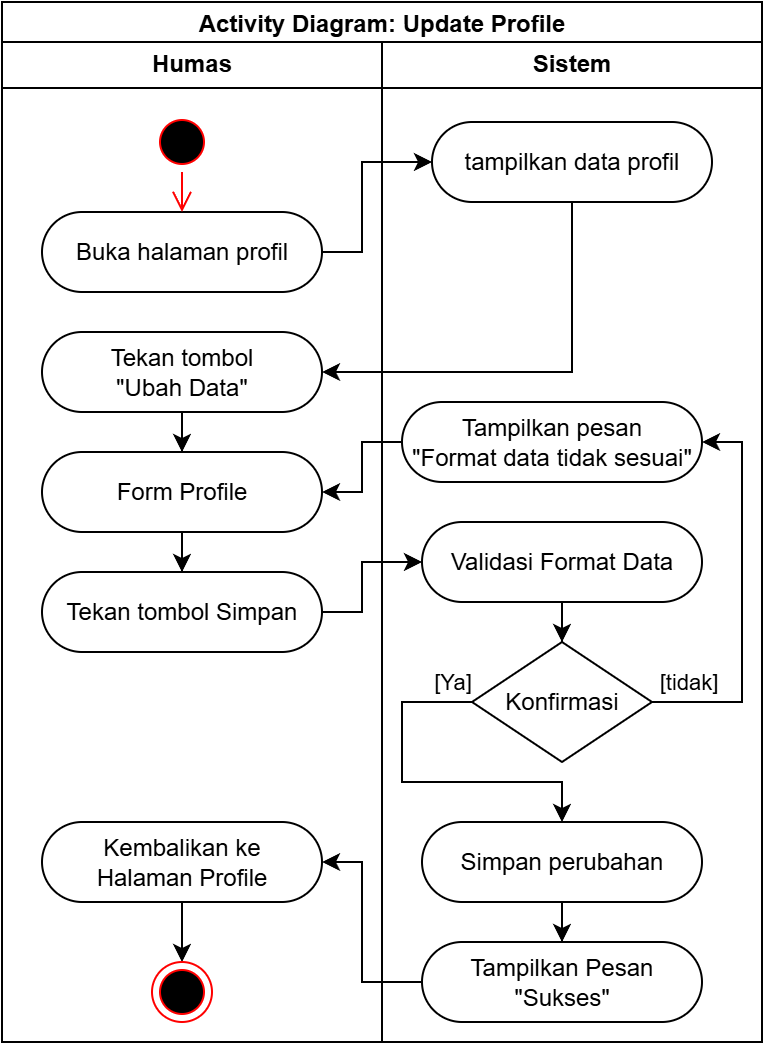

The diagram above was exported from draw.io. Its source (the exported page's mxGraphModel, read from the mxfile embedded in the PNG):
<mxGraphModel dx="2160" dy="2594" grid="1" gridSize="10" guides="1" tooltips="1" connect="1" arrows="1" fold="1" page="1" pageScale="1" pageWidth="850" pageHeight="1100" math="0" shadow="0">
  <root>
    <mxCell id="0" />
    <mxCell id="1" parent="0" />
    <mxCell id="2" parent="1" style="swimlane;whiteSpace=wrap;html=1;" value="Activity Diagram: Update Profile" vertex="1">
      <mxGeometry height="520" width="380" x="920" y="-480" as="geometry">
        <mxRectangle height="30" width="170" x="480" y="-200" as="alternateBounds" />
      </mxGeometry>
    </mxCell>
    <mxCell id="3" parent="2" style="swimlane;whiteSpace=wrap;html=1;" value="Humas" vertex="1">
      <mxGeometry height="500" width="190" y="20" as="geometry" />
    </mxCell>
    <mxCell id="4" parent="3" style="rounded=1;whiteSpace=wrap;html=1;arcSize=50;" value="Buka halaman profil" vertex="1">
      <mxGeometry height="40" width="140" x="20" y="85" as="geometry" />
    </mxCell>
    <mxCell id="5" parent="3" style="ellipse;html=1;shape=startState;fillColor=#000000;strokeColor=#ff0000;" value="" vertex="1">
      <mxGeometry height="30" width="30" x="75" y="35" as="geometry" />
    </mxCell>
    <mxCell id="6" edge="1" parent="3" source="5" style="edgeStyle=orthogonalEdgeStyle;html=1;verticalAlign=bottom;endArrow=open;endSize=8;strokeColor=#ff0000;rounded=0;" target="4" value="">
      <mxGeometry relative="1" as="geometry">
        <mxPoint x="90" y="125" as="targetPoint" />
      </mxGeometry>
    </mxCell>
    <mxCell id="7" edge="1" parent="3" source="8" style="edgeStyle=orthogonalEdgeStyle;rounded=0;orthogonalLoop=1;jettySize=auto;html=1;" target="10" value="">
      <mxGeometry relative="1" as="geometry" />
    </mxCell>
    <mxCell id="8" parent="3" style="rounded=1;whiteSpace=wrap;html=1;arcSize=50;" value="Tekan tombol&lt;div&gt;&quot;Ubah Data&quot;&lt;/div&gt;" vertex="1">
      <mxGeometry height="40" width="140" x="20" y="145" as="geometry" />
    </mxCell>
    <mxCell id="9" edge="1" parent="3" source="10" style="edgeStyle=orthogonalEdgeStyle;rounded=0;orthogonalLoop=1;jettySize=auto;html=1;" target="11" value="">
      <mxGeometry relative="1" as="geometry" />
    </mxCell>
    <mxCell id="10" parent="3" style="rounded=1;whiteSpace=wrap;html=1;arcSize=50;" value="Form Profile" vertex="1">
      <mxGeometry height="40" width="140" x="20" y="205" as="geometry" />
    </mxCell>
    <mxCell id="11" parent="3" style="rounded=1;whiteSpace=wrap;html=1;arcSize=50;" value="Tekan tombol Simpan" vertex="1">
      <mxGeometry height="40" width="140" x="20" y="265" as="geometry" />
    </mxCell>
    <mxCell id="12" edge="1" parent="3" source="13" style="edgeStyle=orthogonalEdgeStyle;rounded=0;orthogonalLoop=1;jettySize=auto;html=1;" target="14">
      <mxGeometry relative="1" as="geometry" />
    </mxCell>
    <mxCell id="13" parent="3" style="rounded=1;whiteSpace=wrap;html=1;arcSize=50;" value="Kembalikan ke&lt;div&gt;Halaman Profile&lt;/div&gt;" vertex="1">
      <mxGeometry height="40" width="140" x="20" y="390" as="geometry" />
    </mxCell>
    <mxCell id="14" parent="3" style="ellipse;html=1;shape=endState;fillColor=#000000;strokeColor=#ff0000;" value="" vertex="1">
      <mxGeometry height="30" width="30" x="75" y="460" as="geometry" />
    </mxCell>
    <mxCell id="15" parent="2" style="swimlane;whiteSpace=wrap;html=1;" value="Sistem" vertex="1">
      <mxGeometry height="500" width="190" x="190" y="20" as="geometry" />
    </mxCell>
    <mxCell id="16" parent="15" style="rounded=1;whiteSpace=wrap;html=1;arcSize=50;" value="tampilkan data profil" vertex="1">
      <mxGeometry height="40" width="140" x="25" y="40" as="geometry" />
    </mxCell>
    <mxCell id="17" edge="1" parent="15" source="18" style="edgeStyle=orthogonalEdgeStyle;rounded=0;orthogonalLoop=1;jettySize=auto;html=1;" target="24" value="">
      <mxGeometry relative="1" as="geometry">
        <mxPoint x="85" y="300" as="targetPoint" />
      </mxGeometry>
    </mxCell>
    <mxCell id="18" parent="15" style="rounded=1;whiteSpace=wrap;html=1;arcSize=50;" value="Validasi Format Data" vertex="1">
      <mxGeometry height="40" width="140" x="20" y="240" as="geometry" />
    </mxCell>
    <mxCell id="19" edge="1" parent="15" source="24" style="edgeStyle=orthogonalEdgeStyle;rounded=0;orthogonalLoop=1;jettySize=auto;html=1;" value="[tidak]">
      <mxGeometry relative="1" x="-0.8093" y="10" as="geometry">
        <mxPoint as="offset" />
        <Array as="points">
          <mxPoint x="180" y="330" />
          <mxPoint x="180" y="200" />
        </Array>
        <mxPoint x="144.99999999999955" y="339.9999999999998" as="sourcePoint" />
        <mxPoint x="160" y="200" as="targetPoint" />
      </mxGeometry>
    </mxCell>
    <mxCell id="20" edge="1" parent="15" source="24" style="edgeStyle=orthogonalEdgeStyle;rounded=0;orthogonalLoop=1;jettySize=auto;html=1;" target="22" value="[Ya]">
      <mxGeometry relative="1" x="-0.8919" y="-10" as="geometry">
        <mxPoint as="offset" />
        <Array as="points">
          <mxPoint x="10" y="330" />
          <mxPoint x="10" y="370" />
          <mxPoint x="90" y="370" />
        </Array>
        <mxPoint x="85" y="380" as="sourcePoint" />
      </mxGeometry>
    </mxCell>
    <mxCell id="21" edge="1" parent="15" source="22" style="edgeStyle=orthogonalEdgeStyle;rounded=0;orthogonalLoop=1;jettySize=auto;html=1;" target="23" value="">
      <mxGeometry relative="1" as="geometry" />
    </mxCell>
    <mxCell id="22" parent="15" style="rounded=1;whiteSpace=wrap;html=1;arcSize=50;" value="Simpan perubahan" vertex="1">
      <mxGeometry height="40" width="140" x="20" y="390" as="geometry" />
    </mxCell>
    <mxCell id="23" parent="15" style="rounded=1;whiteSpace=wrap;html=1;arcSize=50;" value="Tampilkan Pesan &quot;Sukses&quot;" vertex="1">
      <mxGeometry height="40" width="140" x="20" y="450" as="geometry" />
    </mxCell>
    <mxCell id="24" parent="15" style="rhombus;whiteSpace=wrap;html=1;rounded=1;arcSize=0;" value="Konfirmasi" vertex="1">
      <mxGeometry height="60" width="90" x="45" y="300" as="geometry" />
    </mxCell>
    <mxCell id="25" parent="15" style="rounded=1;whiteSpace=wrap;html=1;arcSize=50;" value="Tampilkan pesan&lt;div&gt;&quot;Format data tidak sesuai&quot;&lt;/div&gt;" vertex="1">
      <mxGeometry height="40" width="150" x="10" y="180" as="geometry" />
    </mxCell>
    <mxCell id="26" edge="1" parent="2" source="4" style="edgeStyle=orthogonalEdgeStyle;rounded=0;orthogonalLoop=1;jettySize=auto;html=1;" target="16">
      <mxGeometry relative="1" as="geometry">
        <Array as="points">
          <mxPoint x="180" y="125" />
          <mxPoint x="180" y="80" />
        </Array>
      </mxGeometry>
    </mxCell>
    <mxCell id="27" edge="1" parent="2" source="16" style="edgeStyle=orthogonalEdgeStyle;rounded=0;orthogonalLoop=1;jettySize=auto;html=1;" target="8">
      <mxGeometry relative="1" as="geometry">
        <Array as="points">
          <mxPoint x="285" y="185" />
        </Array>
      </mxGeometry>
    </mxCell>
    <mxCell id="28" edge="1" parent="2" source="25" style="edgeStyle=orthogonalEdgeStyle;rounded=0;orthogonalLoop=1;jettySize=auto;html=1;" target="10">
      <mxGeometry relative="1" as="geometry">
        <Array as="points">
          <mxPoint x="180" y="220" />
          <mxPoint x="180" y="245" />
        </Array>
      </mxGeometry>
    </mxCell>
    <mxCell id="29" edge="1" parent="2" source="11" style="edgeStyle=orthogonalEdgeStyle;rounded=0;orthogonalLoop=1;jettySize=auto;html=1;" target="18">
      <mxGeometry relative="1" as="geometry">
        <Array as="points">
          <mxPoint x="180" y="305" />
          <mxPoint x="180" y="280" />
        </Array>
      </mxGeometry>
    </mxCell>
    <mxCell id="30" edge="1" parent="2" source="23" style="edgeStyle=orthogonalEdgeStyle;rounded=0;orthogonalLoop=1;jettySize=auto;html=1;" target="13">
      <mxGeometry relative="1" as="geometry">
        <Array as="points">
          <mxPoint x="180" y="490" />
          <mxPoint x="180" y="430" />
        </Array>
      </mxGeometry>
    </mxCell>
  </root>
</mxGraphModel>